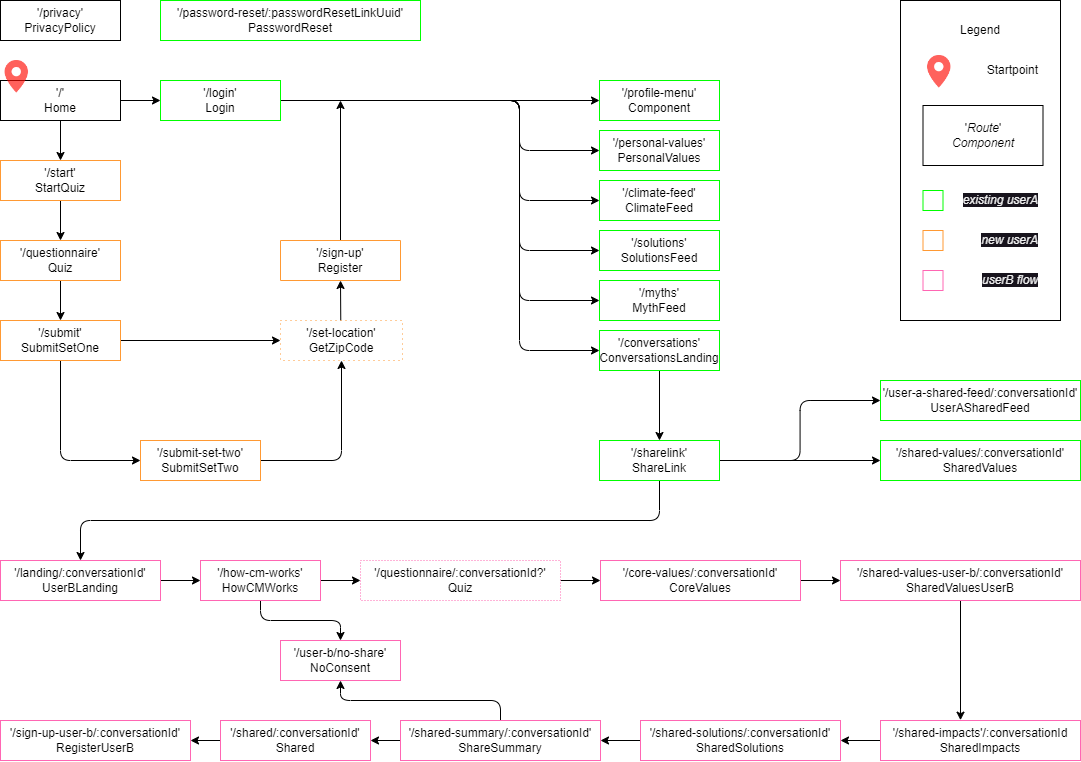

The diagram above was exported from draw.io. Its source (the exported page's mxGraphModel, read from the mxfile embedded in the PNG):
<mxGraphModel dx="1741" dy="1131" grid="1" gridSize="10" guides="1" tooltips="1" connect="1" arrows="1" fold="1" page="0" pageScale="1" pageWidth="1169" pageHeight="1654" math="0" shadow="0">
  <root>
    <mxCell id="0" />
    <mxCell id="1" parent="0" />
    <mxCell id="73" value="" style="rounded=0;whiteSpace=wrap;html=1;" parent="1" vertex="1">
      <mxGeometry x="741" y="80" width="160" height="320" as="geometry" />
    </mxCell>
    <mxCell id="39" style="edgeStyle=orthogonalEdgeStyle;html=1;entryX=0;entryY=0.5;entryDx=0;entryDy=0;elbow=vertical;" parent="1" source="2" target="17" edge="1">
      <mxGeometry relative="1" as="geometry" />
    </mxCell>
    <mxCell id="60" style="edgeStyle=orthogonalEdgeStyle;html=1;entryX=0.5;entryY=0;entryDx=0;entryDy=0;elbow=vertical;" parent="1" source="2" target="4" edge="1">
      <mxGeometry relative="1" as="geometry" />
    </mxCell>
    <mxCell id="2" value="'/'&lt;br&gt;Home" style="rounded=0;whiteSpace=wrap;html=1;" parent="1" vertex="1">
      <mxGeometry x="-159" y="160" width="120" height="40" as="geometry" />
    </mxCell>
    <mxCell id="46" style="edgeStyle=orthogonalEdgeStyle;html=1;entryX=0.5;entryY=0;entryDx=0;entryDy=0;elbow=vertical;" parent="1" source="4" target="5" edge="1">
      <mxGeometry relative="1" as="geometry" />
    </mxCell>
    <mxCell id="4" value="'/start'&lt;br&gt;StartQuiz" style="rounded=0;whiteSpace=wrap;html=1;strokeColor=#FF9933;" parent="1" vertex="1">
      <mxGeometry x="-159" y="240" width="120" height="40" as="geometry" />
    </mxCell>
    <mxCell id="47" style="edgeStyle=orthogonalEdgeStyle;html=1;entryX=0.5;entryY=0;entryDx=0;entryDy=0;elbow=vertical;" parent="1" source="5" target="8" edge="1">
      <mxGeometry relative="1" as="geometry" />
    </mxCell>
    <mxCell id="5" value="'/questionnaire'&lt;br&gt;Quiz" style="rounded=0;whiteSpace=wrap;html=1;strokeColor=#FF9933;" parent="1" vertex="1">
      <mxGeometry x="-159" y="320" width="120" height="40" as="geometry" />
    </mxCell>
    <mxCell id="65" style="edgeStyle=orthogonalEdgeStyle;html=1;entryX=0.5;entryY=1;entryDx=0;entryDy=0;elbow=vertical;exitX=1;exitY=0.5;exitDx=0;exitDy=0;" parent="1" source="6" target="9" edge="1">
      <mxGeometry relative="1" as="geometry" />
    </mxCell>
    <mxCell id="6" value="'/submit-set-two'&lt;br&gt;SubmitSetTwo" style="rounded=0;whiteSpace=wrap;html=1;strokeColor=#FF9933;" parent="1" vertex="1">
      <mxGeometry x="-19" y="520" width="120" height="40" as="geometry" />
    </mxCell>
    <mxCell id="49" style="edgeStyle=orthogonalEdgeStyle;html=1;entryX=0;entryY=0.5;entryDx=0;entryDy=0;elbow=vertical;exitX=0.5;exitY=1;exitDx=0;exitDy=0;" parent="1" source="8" target="6" edge="1">
      <mxGeometry relative="1" as="geometry" />
    </mxCell>
    <mxCell id="64" style="edgeStyle=orthogonalEdgeStyle;html=1;entryX=0;entryY=0.5;entryDx=0;entryDy=0;elbow=vertical;" parent="1" source="8" target="9" edge="1">
      <mxGeometry relative="1" as="geometry" />
    </mxCell>
    <mxCell id="8" value="'/submit'&lt;br&gt;SubmitSetOne" style="rounded=0;whiteSpace=wrap;html=1;strokeColor=#FF9933;" parent="1" vertex="1">
      <mxGeometry x="-159" y="400" width="120" height="40" as="geometry" />
    </mxCell>
    <mxCell id="63" style="edgeStyle=orthogonalEdgeStyle;html=1;entryX=1;entryY=0.5;entryDx=0;entryDy=0;elbow=vertical;exitX=0.494;exitY=0.01;exitDx=0;exitDy=0;exitPerimeter=0;" parent="1" source="9" target="16" edge="1">
      <mxGeometry relative="1" as="geometry">
        <Array as="points">
          <mxPoint x="181" y="400" />
        </Array>
      </mxGeometry>
    </mxCell>
    <mxCell id="9" value="'/set-location'&lt;br&gt;GetZipCode" style="rounded=0;whiteSpace=wrap;html=1;dashed=1;dashPattern=1 4;strokeColor=#FF9933;glass=0;" parent="1" vertex="1">
      <mxGeometry x="121" y="400" width="122" height="40" as="geometry" />
    </mxCell>
    <mxCell id="10" value="'/myths'&lt;br&gt;MythFeed" style="rounded=0;whiteSpace=wrap;html=1;fillStyle=auto;strokeColor=#00FF00;" parent="1" vertex="1">
      <mxGeometry x="440" y="360" width="120" height="40" as="geometry" />
    </mxCell>
    <mxCell id="11" value="'/solutions'&lt;br&gt;SolutionsFeed" style="rounded=0;whiteSpace=wrap;html=1;fillStyle=auto;strokeColor=#00FF00;" parent="1" vertex="1">
      <mxGeometry x="440" y="310" width="120" height="40" as="geometry" />
    </mxCell>
    <mxCell id="79" style="edgeStyle=orthogonalEdgeStyle;html=1;entryX=0.5;entryY=0;entryDx=0;entryDy=0;elbow=vertical;" parent="1" source="12" target="19" edge="1">
      <mxGeometry relative="1" as="geometry" />
    </mxCell>
    <mxCell id="12" value="'/conversations'&lt;br&gt;ConversationsLanding" style="rounded=0;whiteSpace=wrap;html=1;fillStyle=auto;strokeColor=#00FF00;" parent="1" vertex="1">
      <mxGeometry x="440" y="410" width="120" height="40" as="geometry" />
    </mxCell>
    <mxCell id="13" value="'/personal-values'&lt;br&gt;PersonalValues" style="rounded=0;whiteSpace=wrap;html=1;fillStyle=auto;strokeColor=#00FF00;" parent="1" vertex="1">
      <mxGeometry x="440" y="210" width="120" height="40" as="geometry" />
    </mxCell>
    <mxCell id="14" value="'/privacy'&lt;br&gt;PrivacyPolicy" style="rounded=0;whiteSpace=wrap;html=1;" parent="1" vertex="1">
      <mxGeometry x="-159" y="80" width="120" height="40" as="geometry" />
    </mxCell>
    <mxCell id="15" value="'/climate-feed'&lt;br&gt;ClimateFeed" style="rounded=0;whiteSpace=wrap;html=1;fillStyle=auto;strokeColor=#00FF00;" parent="1" vertex="1">
      <mxGeometry x="440" y="260" width="120" height="40" as="geometry" />
    </mxCell>
    <mxCell id="86" style="edgeStyle=orthogonalEdgeStyle;html=1;elbow=vertical;" parent="1" source="16" edge="1">
      <mxGeometry relative="1" as="geometry">
        <mxPoint x="181" y="180" as="targetPoint" />
      </mxGeometry>
    </mxCell>
    <mxCell id="16" value="'/sign-up'&lt;br&gt;Register" style="rounded=0;whiteSpace=wrap;html=1;direction=south;strokeColor=#FF9933;" parent="1" vertex="1">
      <mxGeometry x="121" y="320" width="120" height="40" as="geometry" />
    </mxCell>
    <mxCell id="80" style="edgeStyle=orthogonalEdgeStyle;html=1;entryX=0;entryY=0.5;entryDx=0;entryDy=0;elbow=vertical;" parent="1" source="17" target="22" edge="1">
      <mxGeometry relative="1" as="geometry" />
    </mxCell>
    <mxCell id="81" style="edgeStyle=orthogonalEdgeStyle;html=1;entryX=0;entryY=0.5;entryDx=0;entryDy=0;elbow=vertical;" parent="1" source="17" target="13" edge="1">
      <mxGeometry relative="1" as="geometry">
        <Array as="points">
          <mxPoint x="360" y="180" />
          <mxPoint x="360" y="230" />
        </Array>
      </mxGeometry>
    </mxCell>
    <mxCell id="82" style="edgeStyle=orthogonalEdgeStyle;html=1;entryX=0;entryY=0.5;entryDx=0;entryDy=0;elbow=vertical;" parent="1" source="17" target="15" edge="1">
      <mxGeometry relative="1" as="geometry">
        <Array as="points">
          <mxPoint x="360" y="180" />
          <mxPoint x="360" y="280" />
        </Array>
      </mxGeometry>
    </mxCell>
    <mxCell id="83" style="edgeStyle=orthogonalEdgeStyle;html=1;entryX=0;entryY=0.5;entryDx=0;entryDy=0;elbow=vertical;" parent="1" source="17" target="11" edge="1">
      <mxGeometry relative="1" as="geometry">
        <Array as="points">
          <mxPoint x="360" y="180" />
          <mxPoint x="360" y="330" />
        </Array>
      </mxGeometry>
    </mxCell>
    <mxCell id="84" style="edgeStyle=orthogonalEdgeStyle;html=1;entryX=0;entryY=0.5;entryDx=0;entryDy=0;elbow=vertical;" parent="1" source="17" target="10" edge="1">
      <mxGeometry relative="1" as="geometry">
        <Array as="points">
          <mxPoint x="360" y="180" />
          <mxPoint x="360" y="380" />
        </Array>
      </mxGeometry>
    </mxCell>
    <mxCell id="85" style="edgeStyle=orthogonalEdgeStyle;html=1;entryX=0;entryY=0.5;entryDx=0;entryDy=0;elbow=vertical;" parent="1" source="17" target="12" edge="1">
      <mxGeometry relative="1" as="geometry">
        <Array as="points">
          <mxPoint x="360" y="180" />
          <mxPoint x="360" y="430" />
        </Array>
      </mxGeometry>
    </mxCell>
    <mxCell id="17" value="'/login'&lt;br&gt;Login" style="rounded=0;whiteSpace=wrap;html=1;strokeColor=#00FF00;" parent="1" vertex="1">
      <mxGeometry x="1" y="160" width="120" height="40" as="geometry" />
    </mxCell>
    <mxCell id="18" value="'/password-reset/:passwordResetLinkUuid'&lt;br&gt;PasswordReset" style="rounded=0;whiteSpace=wrap;html=1;strokeColor=#00FF00;" parent="1" vertex="1">
      <mxGeometry x="1" y="80" width="260" height="40" as="geometry" />
    </mxCell>
    <mxCell id="90" style="edgeStyle=orthogonalEdgeStyle;html=1;entryX=0;entryY=0.5;entryDx=0;entryDy=0;elbow=vertical;" parent="1" source="19" target="31" edge="1">
      <mxGeometry relative="1" as="geometry" />
    </mxCell>
    <mxCell id="91" style="edgeStyle=orthogonalEdgeStyle;html=1;entryX=0;entryY=0.5;entryDx=0;entryDy=0;elbow=vertical;" parent="1" source="19" target="30" edge="1">
      <mxGeometry relative="1" as="geometry" />
    </mxCell>
    <mxCell id="115" style="edgeStyle=orthogonalEdgeStyle;html=1;fontColor=#FF9933;elbow=vertical;" parent="1" source="19" target="20" edge="1">
      <mxGeometry relative="1" as="geometry">
        <Array as="points">
          <mxPoint x="500" y="600" />
          <mxPoint x="-79" y="600" />
        </Array>
      </mxGeometry>
    </mxCell>
    <mxCell id="19" value="'/sharelink'&lt;br&gt;ShareLink" style="rounded=0;whiteSpace=wrap;html=1;fillStyle=auto;strokeColor=#00FF00;" parent="1" vertex="1">
      <mxGeometry x="440" y="520" width="120" height="40" as="geometry" />
    </mxCell>
    <mxCell id="94" style="edgeStyle=orthogonalEdgeStyle;html=1;entryX=0;entryY=0.5;entryDx=0;entryDy=0;elbow=vertical;" parent="1" source="20" target="21" edge="1">
      <mxGeometry relative="1" as="geometry" />
    </mxCell>
    <mxCell id="20" value="'/landing/:conversationId'&lt;br&gt;UserBLanding" style="rounded=0;whiteSpace=wrap;html=1;strokeColor=#FF66B3;" parent="1" vertex="1">
      <mxGeometry x="-159" y="640" width="160" height="40" as="geometry" />
    </mxCell>
    <mxCell id="96" style="edgeStyle=orthogonalEdgeStyle;html=1;elbow=vertical;" parent="1" source="21" target="37" edge="1">
      <mxGeometry relative="1" as="geometry" />
    </mxCell>
    <mxCell id="98" style="edgeStyle=orthogonalEdgeStyle;html=1;entryX=0;entryY=0.5;entryDx=0;entryDy=0;elbow=vertical;" parent="1" source="21" target="35" edge="1">
      <mxGeometry relative="1" as="geometry" />
    </mxCell>
    <mxCell id="21" value="'/how-cm-works'&lt;br&gt;HowCMWorks" style="rounded=0;whiteSpace=wrap;html=1;strokeColor=#FF66B3;" parent="1" vertex="1">
      <mxGeometry x="41" y="640" width="120" height="40" as="geometry" />
    </mxCell>
    <mxCell id="22" value="'/profile-menu'&lt;br&gt;Component" style="rounded=0;whiteSpace=wrap;html=1;fillStyle=auto;strokeColor=#00FF00;" parent="1" vertex="1">
      <mxGeometry x="440" y="160" width="120" height="40" as="geometry" />
    </mxCell>
    <mxCell id="100" style="edgeStyle=orthogonalEdgeStyle;html=1;entryX=0;entryY=0.5;entryDx=0;entryDy=0;elbow=vertical;" parent="1" source="23" target="24" edge="1">
      <mxGeometry relative="1" as="geometry" />
    </mxCell>
    <mxCell id="23" value="'/core-values/:conversationId'&lt;br&gt;CoreValues" style="rounded=0;whiteSpace=wrap;html=1;strokeColor=#FF66B3;" parent="1" vertex="1">
      <mxGeometry x="441" y="640" width="200" height="40" as="geometry" />
    </mxCell>
    <mxCell id="101" style="edgeStyle=orthogonalEdgeStyle;html=1;entryX=0.4;entryY=-0.008;entryDx=0;entryDy=0;entryPerimeter=0;elbow=vertical;" parent="1" source="24" target="25" edge="1">
      <mxGeometry relative="1" as="geometry" />
    </mxCell>
    <mxCell id="24" value="'/shared-values-user-b/:conversationId'&lt;br&gt;SharedValuesUserB" style="rounded=0;whiteSpace=wrap;html=1;strokeColor=#FF66B3;" parent="1" vertex="1">
      <mxGeometry x="681" y="640" width="240" height="40" as="geometry" />
    </mxCell>
    <mxCell id="102" style="edgeStyle=orthogonalEdgeStyle;html=1;entryX=1;entryY=0.5;entryDx=0;entryDy=0;elbow=vertical;" parent="1" source="25" target="26" edge="1">
      <mxGeometry relative="1" as="geometry" />
    </mxCell>
    <mxCell id="25" value="'/shared-impacts'/:conversationId&lt;br&gt;SharedImpacts" style="rounded=0;whiteSpace=wrap;html=1;strokeColor=#FF66B3;" parent="1" vertex="1">
      <mxGeometry x="721" y="800" width="200" height="40" as="geometry" />
    </mxCell>
    <mxCell id="103" style="edgeStyle=orthogonalEdgeStyle;html=1;entryX=1;entryY=0.5;entryDx=0;entryDy=0;elbow=vertical;" parent="1" source="26" target="27" edge="1">
      <mxGeometry relative="1" as="geometry" />
    </mxCell>
    <mxCell id="26" value="'/shared-solutions/:conversationId'&lt;br&gt;SharedSolutions" style="rounded=0;whiteSpace=wrap;html=1;strokeColor=#FF66B3;" parent="1" vertex="1">
      <mxGeometry x="481" y="800" width="200" height="40" as="geometry" />
    </mxCell>
    <mxCell id="97" style="edgeStyle=orthogonalEdgeStyle;html=1;entryX=0.5;entryY=1;entryDx=0;entryDy=0;elbow=vertical;" parent="1" source="27" target="37" edge="1">
      <mxGeometry relative="1" as="geometry" />
    </mxCell>
    <mxCell id="104" style="edgeStyle=orthogonalEdgeStyle;html=1;entryX=1;entryY=0.5;entryDx=0;entryDy=0;elbow=vertical;" parent="1" source="27" target="29" edge="1">
      <mxGeometry relative="1" as="geometry" />
    </mxCell>
    <mxCell id="27" value="'/shared-summary/:conversationId'&lt;br&gt;ShareSummary" style="rounded=0;whiteSpace=wrap;html=1;strokeColor=#FF66B3;" parent="1" vertex="1">
      <mxGeometry x="241" y="800" width="200" height="40" as="geometry" />
    </mxCell>
    <mxCell id="28" value="'/sign-up-user-b/:conversationId'&lt;br&gt;RegisterUserB" style="rounded=0;whiteSpace=wrap;html=1;strokeColor=#FF66B3;" parent="1" vertex="1">
      <mxGeometry x="-159" y="800" width="190" height="40" as="geometry" />
    </mxCell>
    <mxCell id="105" style="edgeStyle=orthogonalEdgeStyle;html=1;entryX=1;entryY=0.5;entryDx=0;entryDy=0;elbow=vertical;" parent="1" source="29" target="28" edge="1">
      <mxGeometry relative="1" as="geometry" />
    </mxCell>
    <mxCell id="29" value="'/shared/:conversationId'&lt;br&gt;Shared" style="rounded=0;whiteSpace=wrap;html=1;strokeColor=#FF66B3;" parent="1" vertex="1">
      <mxGeometry x="61" y="800" width="150" height="40" as="geometry" />
    </mxCell>
    <mxCell id="30" value="'/shared-values/:conversationId'&lt;br&gt;SharedValues" style="rounded=0;whiteSpace=wrap;html=1;strokeColor=#00FF00;" parent="1" vertex="1">
      <mxGeometry x="721" y="520" width="200" height="40" as="geometry" />
    </mxCell>
    <mxCell id="31" value="'/user-a-shared-feed/:conversationId'&lt;br&gt;UserASharedFeed" style="rounded=0;whiteSpace=wrap;html=1;strokeColor=#00FF00;" parent="1" vertex="1">
      <mxGeometry x="721" y="460" width="200" height="40" as="geometry" />
    </mxCell>
    <mxCell id="33" value="'&lt;i&gt;Route&lt;/i&gt;'&lt;br&gt;&lt;i&gt;Component&lt;/i&gt;" style="rounded=0;whiteSpace=wrap;html=1;" parent="1" vertex="1">
      <mxGeometry x="763.5" y="185" width="120" height="60" as="geometry" />
    </mxCell>
    <mxCell id="34" value="Legend" style="text;html=1;strokeColor=none;fillColor=none;align=center;verticalAlign=middle;whiteSpace=wrap;rounded=0;dashed=1;" parent="1" vertex="1">
      <mxGeometry x="761" y="95" width="120" height="30" as="geometry" />
    </mxCell>
    <mxCell id="99" style="edgeStyle=orthogonalEdgeStyle;html=1;entryX=0;entryY=0.5;entryDx=0;entryDy=0;elbow=vertical;" parent="1" source="35" target="23" edge="1">
      <mxGeometry relative="1" as="geometry" />
    </mxCell>
    <mxCell id="35" value="'/questionnaire/:conversationId?'&lt;br&gt;Quiz" style="rounded=0;whiteSpace=wrap;html=1;dashed=1;dashPattern=1 2;strokeColor=#FF66B3;" parent="1" vertex="1">
      <mxGeometry x="201" y="640" width="200" height="40" as="geometry" />
    </mxCell>
    <mxCell id="37" value="'/user-b/no-share'&lt;br&gt;NoConsent" style="rounded=0;whiteSpace=wrap;html=1;strokeColor=#FF66B3;" parent="1" vertex="1">
      <mxGeometry x="121" y="720" width="120" height="40" as="geometry" />
    </mxCell>
    <mxCell id="68" value="" style="shape=image;verticalLabelPosition=bottom;labelBackgroundColor=default;verticalAlign=top;aspect=fixed;imageAspect=0;image=data:image/png,(base64 omitted: 9500 chars);" parent="1" vertex="1">
      <mxGeometry x="-159" y="140" width="32.5" height="32.5" as="geometry" />
    </mxCell>
    <mxCell id="69" value="" style="shape=image;verticalLabelPosition=bottom;labelBackgroundColor=default;verticalAlign=top;aspect=fixed;imageAspect=0;image=data:image/png,(base64 omitted: 9500 chars);" parent="1" vertex="1">
      <mxGeometry x="763.5" y="135" width="32.5" height="32.5" as="geometry" />
    </mxCell>
    <mxCell id="71" value="Startpoint" style="text;html=1;strokeColor=none;fillColor=none;align=right;verticalAlign=middle;whiteSpace=wrap;rounded=0;dashed=1;dashPattern=1 4;" parent="1" vertex="1">
      <mxGeometry x="801" y="135" width="80" height="30" as="geometry" />
    </mxCell>
    <mxCell id="75" value="" style="rounded=0;whiteSpace=wrap;html=1;fillStyle=auto;strokeColor=#00FF00;" parent="1" vertex="1">
      <mxGeometry x="763.5" y="270" width="20" height="20" as="geometry" />
    </mxCell>
    <mxCell id="108" value="&lt;i style=&quot;border-color: rgb(0, 0, 0); color: rgb(240, 240, 240); font-family: Helvetica; font-size: 12px; font-variant-ligatures: normal; font-variant-caps: normal; font-weight: 400; letter-spacing: normal; orphans: 2; text-indent: 0px; text-transform: none; widows: 2; word-spacing: 0px; -webkit-text-stroke-width: 0px; background-color: rgb(24, 20, 29); text-decoration-thickness: initial; text-decoration-style: initial; text-decoration-color: initial;&quot;&gt;existing userA&lt;/i&gt;" style="text;whiteSpace=wrap;html=1;align=right;verticalAlign=middle;" parent="1" vertex="1">
      <mxGeometry x="801" y="270" width="80" height="20" as="geometry" />
    </mxCell>
    <mxCell id="111" value="" style="rounded=0;whiteSpace=wrap;html=1;fillStyle=auto;strokeColor=#FF9933;fontColor=#FF9933;" parent="1" vertex="1">
      <mxGeometry x="763.5" y="310" width="20" height="20" as="geometry" />
    </mxCell>
    <mxCell id="112" value="&lt;i style=&quot;border-color: rgb(0, 0, 0); color: rgb(240, 240, 240); font-family: Helvetica; font-size: 12px; font-variant-ligatures: normal; font-variant-caps: normal; font-weight: 400; letter-spacing: normal; orphans: 2; text-indent: 0px; text-transform: none; widows: 2; word-spacing: 0px; -webkit-text-stroke-width: 0px; background-color: rgb(24, 20, 29); text-decoration-thickness: initial; text-decoration-style: initial; text-decoration-color: initial;&quot;&gt;new userA&lt;/i&gt;" style="text;whiteSpace=wrap;html=1;align=right;verticalAlign=middle;" parent="1" vertex="1">
      <mxGeometry x="801" y="310" width="80" height="20" as="geometry" />
    </mxCell>
    <mxCell id="113" value="" style="rounded=0;whiteSpace=wrap;html=1;fillStyle=auto;strokeColor=#FF66B3;fontColor=#FF66B3;" parent="1" vertex="1">
      <mxGeometry x="763.5" y="350" width="20" height="20" as="geometry" />
    </mxCell>
    <mxCell id="114" value="&lt;i style=&quot;border-color: rgb(0, 0, 0); color: rgb(240, 240, 240); font-family: Helvetica; font-size: 12px; font-variant-ligatures: normal; font-variant-caps: normal; font-weight: 400; letter-spacing: normal; orphans: 2; text-indent: 0px; text-transform: none; widows: 2; word-spacing: 0px; -webkit-text-stroke-width: 0px; background-color: rgb(24, 20, 29); text-decoration-thickness: initial; text-decoration-style: initial; text-decoration-color: initial;&quot;&gt;userB flow&lt;/i&gt;" style="text;whiteSpace=wrap;html=1;align=right;verticalAlign=middle;" parent="1" vertex="1">
      <mxGeometry x="801" y="350" width="80" height="20" as="geometry" />
    </mxCell>
  </root>
</mxGraphModel>